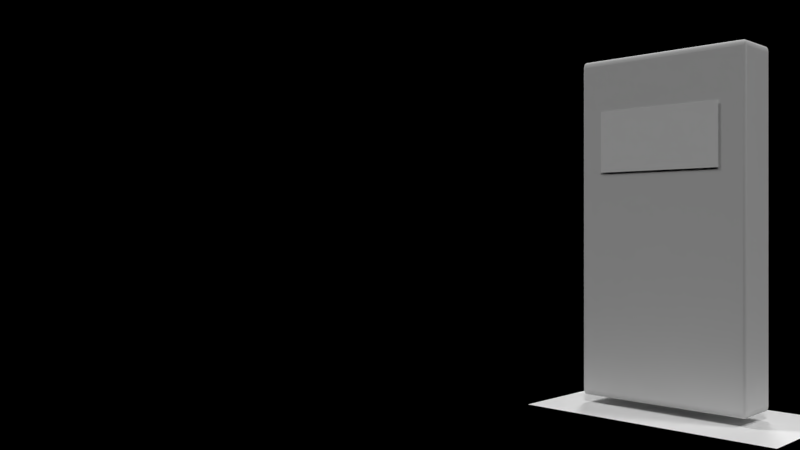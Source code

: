 # Source: PopupMenu.blend  (saved by Blender 2.71.0; exported with 4.5.12 LTS)
import bpy
from mathutils import Matrix  # noqa: F401  (used for matrix-valued properties, if any)

bpy.ops.wm.read_factory_settings(use_empty=True)
scene = bpy.context.scene
scene.name = 'PopupMenu'

# ---- collections
col_collection_1 = bpy.data.collections.new('Collection 1'); scene.collection.children.link(col_collection_1)

# ---- materials (node trees are filled in below, after node groups)
mat_minifigure_shadow = bpy.data.materials.new('Minifigure Shadow')
mat_minifigure_shadow.alpha_threshold = 0.0
mat_minifigure_shadow.use_transparent_shadow = False
mat_minifigure_shadow.roughness = 0.5
mat_resume = bpy.data.materials.new('Resume')
mat_resume.alpha_threshold = 0.0
mat_resume.use_transparent_shadow = False
mat_resume.roughness = 0.5
mat_cap = bpy.data.materials.new('Cap')
mat_cap.alpha_threshold = 0.0
mat_cap.use_transparent_shadow = False
mat_cap.diffuse_color = (0.6738, 0.6738, 0.6738, 1.0)
mat_cap.roughness = 0.5
mat_cap.specular_intensity = 0.2
mat_cap.line_color = (0.0, 0.0, 0.0, 1.0)

# ---- material node trees

# ---- world
world_world = bpy.data.worlds.new('World'); scene.world = world_world
world_world.color = (0.0, 0.0, 0.0)
world_world.use_sun_shadow = False
world_world.sun_shadow_jitter_overblur = 0.0
world_world.cycles.sampling_method = 'MANUAL'
world_world.cycles.sample_map_resolution = 256
world_world.light_settings.ao_factor = 0.1

# ---- cameras
cam_camera_001 = bpy.data.cameras.new('Camera.001')
cam_camera_001.clip_end = 100.0
cam_camera_001.lens = 35.0
cam_camera_001.sensor_width = 32.0
cam_camera_001.sensor_height = 18.0
cam_camera_001.dof.focus_distance = 0.0
cam_camera_001.dof.aperture_fstop = 128.0

# ---- lights
light_sun_005 = bpy.data.lights.new('Sun.005', 'SUN')
light_sun_005.transmission_factor = 0.0
light_sun_005.angle = 0.1993
light_sun_005.energy = 1.0
light_sun_005.shadow_buffer_clip_start = 0.5
light_sun_005.shadow_soft_size = 0.1
light_sun_005.shadow_cascade_max_distance = 1000.0
light_sun_005.cycles.use_multiple_importance_sampling = False
light_sun_004 = bpy.data.lights.new('Sun.004', 'SUN')
light_sun_004.transmission_factor = 0.0
light_sun_004.angle = 0.1993
light_sun_004.energy = 1.0
light_sun_004.shadow_buffer_clip_start = 0.5
light_sun_004.shadow_soft_size = 0.1
light_sun_004.shadow_cascade_max_distance = 1000.0
light_sun_004.cycles.use_multiple_importance_sampling = False
light_sun_003 = bpy.data.lights.new('Sun.003', 'SUN')
light_sun_003.transmission_factor = 0.0
light_sun_003.angle = 0.1993
light_sun_003.energy = 1.0
light_sun_003.shadow_buffer_clip_start = 0.5
light_sun_003.shadow_soft_size = 0.1
light_sun_003.shadow_cascade_max_distance = 1000.0
light_sun_003.cycles.use_multiple_importance_sampling = False
light_sun_002 = bpy.data.lights.new('Sun.002', 'SUN')
light_sun_002.transmission_factor = 0.0
light_sun_002.angle = 0.1993
light_sun_002.energy = 1.0
light_sun_002.shadow_buffer_clip_start = 0.5
light_sun_002.shadow_soft_size = 0.1
light_sun_002.shadow_cascade_max_distance = 1000.0
light_sun_002.cycles.use_multiple_importance_sampling = False
light_sun_001 = bpy.data.lights.new('Sun.001', 'SUN')
light_sun_001.transmission_factor = 0.0
light_sun_001.angle = 0.1993
light_sun_001.energy = 1.0
light_sun_001.shadow_buffer_clip_start = 0.5
light_sun_001.shadow_soft_size = 0.1
light_sun_001.shadow_cascade_max_distance = 1000.0
light_sun_001.cycles.use_multiple_importance_sampling = False

# ---- meshes
me_plane_003 = bpy.data.meshes.new('Plane.003')
me_plane_003.from_pydata([(-0.5, -0.5, 0.0), (0.5, -0.5, 0.0), (-0.5, 0.5, 0.0), (0.5, 0.5, 0.0)], [], [(0, 1, 3, 2)])
_uv = me_plane_003.uv_layers.new(name='UVMap')
_uv.uv.foreach_set('vector', [0.0, 0.0, 1.0, 0.0, 1.0, 1.0, 0.0, 1.0])
me_plane_003.materials.append(mat_minifigure_shadow)
me_plane_003.use_remesh_preserve_volume = False
me_plane_003.use_remesh_preserve_attributes = False
me_plane_003.use_mirror_vertex_groups = False
me_plane_003.update()
me_plane_001 = bpy.data.meshes.new('Plane.001')
me_plane_001.from_pydata([(-1.0, -0.5, 0.0), (1.0, -0.5, 0.0), (-1.0, 0.5, 0.0), (1.0, 0.5, 0.0)], [], [(0, 1, 3, 2)])
_uv = me_plane_001.uv_layers.new(name='UVMap')
_uv.uv.foreach_set('vector', [0.0, 0.0, 1.0, 0.0, 1.0, 1.0, 0.0, 1.0])
me_plane_001.materials.append(mat_resume)
me_plane_001.use_remesh_preserve_volume = False
me_plane_001.use_remesh_preserve_attributes = False
me_plane_001.use_mirror_vertex_groups = False
me_plane_001.update()
me_plane = bpy.data.meshes.new('Plane')
me_plane.from_pydata([(-0.9666, -0.9666, 0.0), (-1.0, -0.9666, -0.03342), (-0.9666, -1.0, -0.03342), (-0.9794, -0.9666, -0.002544), (-0.9902, -0.9666, -0.009788), (-0.9666, -0.9794, -0.002544), (-0.9797, -0.9797, -0.005614), (-0.9885, -0.979, -0.01149), (-0.9859, -0.9859, -0.01412), (-0.9975, -0.9794, -0.03342), (-0.9902, -0.9902, -0.03342), (-0.9975, -0.9666, -0.02063), (-0.9944, -0.9797, -0.02031), (-0.9885, -0.9885, -0.02097), (-0.9666, -0.9975, -0.02063), (-0.9666, -0.9902, -0.009788), (-0.9794, -0.9975, -0.03342), (-0.9797, -0.9944, -0.02031), (-0.979, -0.9885, -0.01149), (0.9666, -0.9666, 0.0), (0.9666, -1.0, -0.03342), (1.0, -0.9666, -0.03342), (0.9666, -0.9794, -0.002544), (0.9666, -0.9902, -0.009788), (0.9794, -0.9666, -0.002544), (0.9797, -0.9797, -0.005614), (0.979, -0.9885, -0.01149), (0.9859, -0.9859, -0.01412), (0.9794, -0.9975, -0.03342), (0.9902, -0.9902, -0.03342), (0.9666, -0.9975, -0.02063), (0.9797, -0.9944, -0.02031), (0.9885, -0.9885, -0.02097), (0.9975, -0.9666, -0.02063), (0.9902, -0.9666, -0.009788), (0.9975, -0.9794, -0.03342), (0.9944, -0.9797, -0.02031), (0.9885, -0.979, -0.01149), (-0.9666, 1.0, -0.03342), (-1.0, 0.9666, -0.03342), (-0.9666, 0.9666, 0.0), (-0.9794, 0.9975, -0.03342), (-0.9902, 0.9902, -0.03342), (-0.9666, 0.9975, -0.02063), (-0.9797, 0.9944, -0.02031), (-0.9885, 0.9885, -0.02097), (-0.9859, 0.9859, -0.01412), (-0.9975, 0.9666, -0.02063), (-0.9902, 0.9666, -0.009788), (-0.9975, 0.9794, -0.03342), (-0.9944, 0.9797, -0.02031), (-0.9885, 0.979, -0.01149), (-0.9666, 0.9794, -0.002544), (-0.9666, 0.9902, -0.009788), (-0.9794, 0.9666, -0.002544), (-0.9797, 0.9797, -0.005614), (-0.979, 0.9885, -0.01149), (0.9666, 0.9666, 0.0), (1.0, 0.9666, -0.03342), (0.9666, 1.0, -0.03342), (0.9794, 0.9666, -0.002544), (0.9902, 0.9666, -0.009788), (0.9666, 0.9794, -0.002544), (0.9797, 0.9797, -0.005614), (0.9885, 0.979, -0.01149), (0.9859, 0.9859, -0.01412), (0.9975, 0.9794, -0.03342), (0.9902, 0.9902, -0.03342), (0.9975, 0.9666, -0.02063), (0.9944, 0.9797, -0.02031), (0.9885, 0.9885, -0.02097), (0.9666, 0.9975, -0.02063), (0.9666, 0.9902, -0.009788), (0.9794, 0.9975, -0.03342), (0.9797, 0.9944, -0.02031), (0.979, 0.9885, -0.01149), (-0.9666, -1.0, -0.5774), (-1.0, -0.9666, -0.5774), (-0.9794, -0.9975, -0.5774), (-0.9902, -0.9902, -0.5774), (-0.9975, -0.9794, -0.5774), (1.0, -0.9666, -0.5774), (0.9666, -1.0, -0.5774), (0.9975, -0.9794, -0.5774), (0.9902, -0.9902, -0.5774), (0.9794, -0.9975, -0.5774), (-1.0, 0.9666, -0.5774), (-0.9666, 1.0, -0.5774), (-0.9975, 0.9794, -0.5774), (-0.9902, 0.9902, -0.5774), (-0.9794, 0.9975, -0.5774), (0.9666, 1.0, -0.5774), (1.0, 0.9666, -0.5774), (0.9794, 0.9975, -0.5774), (0.9902, 0.9902, -0.5774), (0.9975, 0.9794, -0.5774)], [], [(2, 76, 82, 20), (59, 91, 87, 38), (21, 81, 92, 58), (0, 19, 57, 40), (0, 3, 6, 5), (3, 4, 7, 6), (5, 6, 18, 15), (6, 7, 8, 18), (1, 9, 12, 11), (9, 10, 13, 12), (11, 12, 7, 4), (12, 13, 8, 7), (2, 14, 17, 16), (14, 15, 18, 17), (16, 17, 13, 10), (17, 18, 8, 13), (19, 22, 25, 24), (22, 23, 26, 25), (24, 25, 37, 34), (25, 26, 27, 37), (20, 28, 31, 30), (28, 29, 32, 31), (30, 31, 26, 23), (31, 32, 27, 26), (21, 33, 36, 35), (33, 34, 37, 36), (35, 36, 32, 29), (36, 37, 27, 32), (38, 41, 44, 43), (41, 42, 45, 44), (43, 44, 56, 53), (44, 45, 46, 56), (39, 47, 50, 49), (47, 48, 51, 50), (49, 50, 45, 42), (50, 51, 46, 45), (40, 52, 55, 54), (52, 53, 56, 55), (54, 55, 51, 48), (55, 56, 46, 51), (57, 60, 63, 62), (60, 61, 64, 63), (62, 63, 75, 72), (63, 64, 65, 75), (58, 66, 69, 68), (66, 67, 70, 69), (68, 69, 64, 61), (69, 70, 65, 64), (59, 71, 74, 73), (71, 72, 75, 74), (73, 74, 70, 67), (74, 75, 65, 70), (39, 1, 11, 47), (47, 11, 4, 48), (48, 4, 3, 54), (54, 3, 0, 40), (2, 20, 30, 14), (14, 30, 23, 15), (15, 23, 22, 5), (5, 22, 19, 0), (21, 58, 68, 33), (33, 68, 61, 34), (34, 61, 60, 24), (24, 60, 57, 19), (59, 38, 43, 71), (71, 43, 53, 72), (72, 53, 52, 62), (62, 52, 40, 57), (91, 59, 73, 93), (93, 73, 67, 94), (94, 67, 66, 95), (95, 66, 58, 92), (38, 87, 90, 41), (41, 90, 89, 42), (42, 89, 88, 49), (49, 88, 86, 39), (81, 21, 35, 83), (83, 35, 29, 84), (84, 29, 28, 85), (85, 28, 20, 82), (76, 2, 16, 78), (78, 16, 10, 79), (79, 10, 9, 80), (80, 9, 1, 77), (39, 86, 77, 1)])
me_plane.polygons.foreach_set('use_smooth', [True] * 85)
_k = set([(0, 19), (0, 40), (1, 39), (1, 77), (2, 20), (2, 76), (19, 57), (20, 82), (21, 58), (21, 81), (38, 59), (38, 87), (39, 86), (40, 57), (58, 92), (59, 91), (76, 82), (77, 86), (81, 92), (87, 91)])
me_plane.attributes.new('sharp_edge', 'BOOLEAN', 'EDGE').data.foreach_set('value', [ (min(e.vertices), max(e.vertices)) in _k for e in me_plane.edges])
_ca = me_plane.color_attributes.new('Col', 'BYTE_COLOR', 'CORNER')
_ca.data.foreach_set('color', [0.117, 0.117, 0.117, 1.0, 0.117, 0.117, 0.117, 1.0, 0.117, 0.117, 0.117, 1.0, 0.117, 0.117, 0.117, 1.0, 0.6172, 0.6172, 0.6172, 1.0, 0.5583, 0.5583, 0.5583, 1.0, 0.5841, 0.5841, 0.5841, 1.0, 0.5395, 0.5149, 0.6724, 1.0, 0.117, 0.117, 0.117, 1.0, 0.117, 0.117, 0.117, 1.0, 0.117, 0.117, 0.117, 1.0, 0.117, 0.117, 0.117, 1.0, 0.4452, 0.4452, 0.4452, 1.0, 0.4287, 0.4287, 0.4287, 1.0, 0.4793, 0.4793, 0.4793, 1.0, 0.491, 0.491, 0.491, 1.0, 0.4452, 0.4452, 0.4452, 1.0, 0.5089, 0.5089, 0.5089, 1.0, 0.3712, 0.3712, 0.3712, 1.0, 0.3712, 0.3712, 0.3712, 1.0, 0.5089, 0.5089, 0.5089, 1.0, 0.402, 0.402, 0.402, 1.0, 0.3372, 0.3372, 0.3372, 1.0, 0.3712, 0.3712, 0.3712, 1.0, 0.3712, 0.3712, 0.3712, 1.0, 0.3712, 0.3712, 0.3712, 1.0, 0.2789, 0.2789, 0.2789, 1.0, 0.2623, 0.2623, 0.2623, 1.0, 0.3712, 0.3712, 0.3712, 1.0, 0.3372, 0.3372, 0.3372, 1.0, 0.2831, 0.2831, 0.2831, 1.0, 0.2789, 0.2789, 0.2789, 1.0, 0.2086, 0.2086, 0.2086, 1.0, 0.1384, 0.1384, 0.1384, 1.0, 0.2346, 0.2346, 0.2346, 1.0, 0.3005, 0.3005, 0.3005, 1.0, 0.1384, 0.1384, 0.1384, 1.0, 0.117, 0.117, 0.117, 1.0, 0.1356, 0.1356, 0.1356, 1.0, 0.2346, 0.2346, 0.2346, 1.0, 0.2961, 0.2961, 0.2961, 1.0, 0.2307, 0.2307, 0.2307, 1.0, 0.3325, 0.3325, 0.3325, 1.0, 0.3968, 0.3968, 0.3968, 1.0, 0.2307, 0.2307, 0.2307, 1.0, 0.1329, 0.1329, 0.1329, 1.0, 0.2789, 0.2789, 0.2789, 1.0, 0.3325, 0.3325, 0.3325, 1.0, 0.117, 0.117, 0.117, 1.0, 0.117, 0.117, 0.117, 1.0, 0.1329, 0.1329, 0.1329, 1.0, 0.117, 0.117, 0.117, 1.0, 0.117, 0.117, 0.117, 1.0, 0.2664, 0.2664, 0.2664, 1.0, 0.2831, 0.2831, 0.2831, 1.0, 0.1329, 0.1329, 0.1329, 1.0, 0.117, 0.117, 0.117, 1.0, 0.1329, 0.1329, 0.1329, 1.0, 0.1356, 0.1356, 0.1356, 1.0, 0.117, 0.117, 0.117, 1.0, 0.1329, 0.1329, 0.1329, 1.0, 0.2874, 0.2874, 0.2874, 1.0, 0.2918, 0.2918, 0.2918, 1.0, 0.1329, 0.1329, 0.1329, 1.0, 0.4287, 0.4287, 0.4287, 1.0, 0.3564, 0.3564, 0.3564, 1.0, 0.3095, 0.3095, 0.3095, 1.0, 0.4397, 0.4397, 0.4397, 1.0, 0.3564, 0.3564, 0.3564, 1.0, 0.2423, 0.2423, 0.2423, 1.0, 0.2051, 0.2051, 0.2051, 1.0, 0.3095, 0.3095, 0.3095, 1.0, 0.4397, 0.4397, 0.4397, 1.0, 0.314, 0.314, 0.314, 1.0, 0.227, 0.227, 0.227, 1.0, 0.3278, 0.3278, 0.3278, 1.0, 0.314, 0.314, 0.314, 1.0, 0.2086, 0.2086, 0.2086, 1.0, 0.147, 0.147, 0.147, 1.0, 0.227, 0.227, 0.227, 1.0, 0.117, 0.117, 0.117, 1.0, 0.117, 0.117, 0.117, 1.0, 0.1329, 0.1329, 0.1329, 1.0, 0.117, 0.117, 0.117, 1.0, 0.117, 0.117, 0.117, 1.0, 0.117, 0.117, 0.117, 1.0, 0.117, 0.117, 0.117, 1.0, 0.1329, 0.1329, 0.1329, 1.0, 0.117, 0.117, 0.117, 1.0, 0.1329, 0.1329, 0.1329, 1.0, 0.2122, 0.2122, 0.2122, 1.0, 0.2462, 0.2462, 0.2462, 1.0, 0.1329, 0.1329, 0.1329, 1.0, 0.117, 0.117, 0.117, 1.0, 0.1356, 0.1356, 0.1356, 1.0, 0.2159, 0.2159, 0.2159, 1.0, 0.117, 0.117, 0.117, 1.0, 0.1529, 0.1529, 0.1529, 1.0, 0.117, 0.117, 0.117, 1.0, 0.117, 0.117, 0.117, 1.0, 0.147, 0.147, 0.147, 1.0, 0.3185, 0.3185, 0.3185, 1.0, 0.2159, 0.2159, 0.2159, 1.0, 0.117, 0.117, 0.117, 1.0, 0.117, 0.117, 0.117, 1.0, 0.117, 0.117, 0.117, 1.0, 0.117, 0.117, 0.117, 1.0, 0.117, 0.117, 0.117, 1.0, 0.117, 0.117, 0.117, 1.0, 0.2159, 0.2159, 0.2159, 1.0, 0.1356, 0.1356, 0.1356, 1.0, 0.117, 0.117, 0.117, 1.0, 0.5395, 0.5149, 0.6724, 1.0, 0.5841, 0.5647, 0.6795, 1.0, 0.6584, 0.6445, 0.7529, 1.0, 0.6724, 0.6445, 0.8148, 1.0, 0.5776, 0.5583, 0.6724, 1.0, 0.4072, 0.402, 0.4397, 1.0, 0.5457, 0.5395, 0.5906, 1.0, 0.6514, 0.6376, 0.7454, 1.0, 0.6724, 0.6445, 0.8148, 1.0, 0.6584, 0.6445, 0.7529, 1.0, 0.5776, 0.5647, 0.6308, 1.0, 0.6445, 0.6308, 0.7379, 1.0, 0.6445, 0.6308, 0.7379, 1.0, 0.5395, 0.5333, 0.5841, 1.0, 0.521, 0.5149, 0.5583, 1.0, 0.5841, 0.5711, 0.6376, 1.0, 0.2542, 0.2542, 0.2542, 1.0, 0.3467, 0.3467, 0.3467, 1.0, 0.4564, 0.4564, 0.4678, 1.0, 0.3231, 0.3185, 0.3231, 1.0, 0.3419, 0.3419, 0.3419, 1.0, 0.4397, 0.4397, 0.4397, 1.0, 0.4793, 0.4793, 0.4969, 1.0, 0.4397, 0.4397, 0.4508, 1.0, 0.3231, 0.3185, 0.3231, 1.0, 0.4508, 0.4508, 0.4621, 1.0, 0.552, 0.5457, 0.5972, 1.0, 0.4125, 0.4072, 0.4452, 1.0, 0.4342, 0.4342, 0.4452, 1.0, 0.4793, 0.4793, 0.4969, 1.0, 0.5271, 0.521, 0.5647, 1.0, 0.5457, 0.5395, 0.5906, 1.0, 0.491, 0.491, 0.491, 1.0, 0.5333, 0.5271, 0.5647, 1.0, 0.6038, 0.6038, 0.6308, 1.0, 0.491, 0.491, 0.491, 1.0, 0.5333, 0.5271, 0.5647, 1.0, 0.6514, 0.6376, 0.7454, 1.0, 0.5841, 0.5711, 0.6376, 1.0, 0.6038, 0.6038, 0.6308, 1.0, 0.491, 0.491, 0.491, 1.0, 0.6038, 0.6038, 0.6308, 1.0, 0.4851, 0.4851, 0.5029, 1.0, 0.4397, 0.4397, 0.4397, 1.0, 0.6038, 0.6038, 0.6308, 1.0, 0.5841, 0.5711, 0.6376, 1.0, 0.5395, 0.5333, 0.5776, 1.0, 0.4851, 0.4851, 0.5029, 1.0, 0.4793, 0.4793, 0.4793, 1.0, 0.4287, 0.4287, 0.4287, 1.0, 0.491, 0.491, 0.491, 1.0, 0.6172, 0.6172, 0.6172, 1.0, 0.4342, 0.4342, 0.4342, 1.0, 0.3763, 0.3763, 0.3763, 1.0, 0.4397, 0.4397, 0.4397, 1.0, 0.5089, 0.5089, 0.5089, 1.0, 0.6105, 0.6105, 0.6105, 1.0, 0.491, 0.491, 0.491, 1.0, 0.5583, 0.5583, 0.5583, 1.0, 0.7084, 0.7084, 0.7084, 1.0, 0.521, 0.521, 0.521, 1.0, 0.4397, 0.4397, 0.4397, 1.0, 0.4564, 0.4564, 0.4564, 1.0, 0.5583, 0.5583, 0.5583, 1.0, 0.117, 0.117, 0.117, 1.0, 0.1683, 0.1683, 0.1683, 1.0, 0.2664, 0.2664, 0.2664, 1.0, 0.1981, 0.1981, 0.1981, 1.0, 0.1651, 0.1651, 0.1651, 1.0, 0.3278, 0.3278, 0.3278, 1.0, 0.4233, 0.4233, 0.4233, 1.0, 0.2664, 0.2664, 0.2664, 1.0, 0.1946, 0.1946, 0.1946, 1.0, 0.2623, 0.2623, 0.2623, 1.0, 0.4342, 0.4342, 0.4342, 1.0, 0.3663, 0.3663, 0.3663, 1.0, 0.2623, 0.2623, 0.2623, 1.0, 0.4179, 0.4179, 0.4179, 1.0, 0.4452, 0.4452, 0.4452, 1.0, 0.4287, 0.4287, 0.4287, 1.0, 0.6172, 0.6172, 0.6172, 1.0, 0.7231, 0.7231, 0.7231, 1.0, 0.6376, 0.6376, 0.6376, 1.0, 0.5395, 0.5395, 0.5395, 1.0, 0.7682, 0.7682, 0.7682, 1.0, 0.7084, 0.7084, 0.7084, 1.0, 0.5583, 0.5583, 0.5583, 1.0, 0.6376, 0.6376, 0.6376, 1.0, 0.5333, 0.5333, 0.5333, 1.0, 0.624, 0.624, 0.624, 1.0, 0.402, 0.402, 0.402, 1.0, 0.3231, 0.3231, 0.3231, 1.0, 0.6445, 0.6445, 0.6445, 1.0, 0.5583, 0.5583, 0.5583, 1.0, 0.4564, 0.4564, 0.4564, 1.0, 0.3916, 0.3916, 0.3916, 1.0, 0.2542, 0.2542, 0.2542, 1.0, 0.2086, 0.2086, 0.2086, 1.0, 0.3005, 0.3005, 0.3005, 1.0, 0.3467, 0.3467, 0.3467, 1.0, 0.3419, 0.3419, 0.3419, 1.0, 0.2961, 0.2961, 0.2961, 1.0, 0.3968, 0.3968, 0.3968, 1.0, 0.4397, 0.4397, 0.4397, 1.0, 0.4397, 0.4397, 0.4397, 1.0, 0.402, 0.402, 0.402, 1.0, 0.5089, 0.5089, 0.5089, 1.0, 0.491, 0.491, 0.491, 1.0, 0.491, 0.491, 0.491, 1.0, 0.5089, 0.5089, 0.5089, 1.0, 0.4452, 0.4452, 0.4452, 1.0, 0.491, 0.491, 0.491, 1.0, 0.117, 0.117, 0.117, 1.0, 0.117, 0.117, 0.117, 1.0, 0.117, 0.117, 0.117, 1.0, 0.117, 0.117, 0.117, 1.0, 0.117, 0.117, 0.117, 1.0, 0.117, 0.117, 0.117, 1.0, 0.2462, 0.2462, 0.2462, 1.0, 0.2664, 0.2664, 0.2664, 1.0, 0.2623, 0.2623, 0.2623, 1.0, 0.2423, 0.2423, 0.2423, 1.0, 0.3564, 0.3564, 0.3564, 1.0, 0.3712, 0.3712, 0.3712, 1.0, 0.3712, 0.3712, 0.3712, 1.0, 0.3515, 0.3515, 0.3515, 1.0, 0.4287, 0.4287, 0.4287, 1.0, 0.4452, 0.4452, 0.4452, 1.0, 0.117, 0.117, 0.117, 1.0, 0.117, 0.117, 0.117, 1.0, 0.1981, 0.1981, 0.1981, 1.0, 0.15, 0.15, 0.15, 1.0, 0.147, 0.147, 0.147, 1.0, 0.1946, 0.1946, 0.1946, 1.0, 0.3663, 0.3663, 0.3663, 1.0, 0.3185, 0.3185, 0.3185, 1.0, 0.3278, 0.3278, 0.3278, 1.0, 0.3763, 0.3763, 0.3763, 1.0, 0.4342, 0.4342, 0.4342, 1.0, 0.4397, 0.4397, 0.4397, 1.0, 0.4397, 0.4397, 0.4397, 1.0, 0.4287, 0.4287, 0.4287, 1.0, 0.4793, 0.4793, 0.4793, 1.0, 0.4287, 0.4287, 0.4287, 1.0, 0.6105, 0.6105, 0.6105, 1.0, 0.5395, 0.5149, 0.6724, 1.0, 0.6724, 0.6445, 0.8148, 1.0, 0.7231, 0.7231, 0.7231, 1.0, 0.7682, 0.7682, 0.7682, 1.0, 0.6724, 0.6445, 0.8148, 1.0, 0.6445, 0.6308, 0.7379, 1.0, 0.7011, 0.7011, 0.7011, 1.0, 0.7084, 0.7084, 0.7084, 1.0, 0.6514, 0.6376, 0.7454, 1.0, 0.5333, 0.5271, 0.5647, 1.0, 0.6105, 0.6105, 0.6105, 1.0, 0.6105, 0.6105, 0.6105, 1.0, 0.5333, 0.5271, 0.5647, 1.0, 0.491, 0.491, 0.491, 1.0, 0.4793, 0.4793, 0.4793, 1.0, 0.5583, 0.5583, 0.5583, 1.0, 0.6172, 0.6172, 0.6172, 1.0, 0.5457, 0.5457, 0.5457, 1.0, 0.4851, 0.4851, 0.4851, 1.0, 0.4735, 0.4735, 0.4735, 1.0, 0.5395, 0.5395, 0.5395, 1.0, 0.3278, 0.3278, 0.3278, 1.0, 0.2831, 0.2831, 0.2831, 1.0, 0.2874, 0.2874, 0.2874, 1.0, 0.3325, 0.3325, 0.3325, 1.0, 0.1683, 0.1683, 0.1683, 1.0, 0.1301, 0.1301, 0.1301, 1.0, 0.1329, 0.1329, 0.1329, 1.0, 0.1683, 0.1683, 0.1683, 1.0, 0.117, 0.117, 0.117, 1.0, 0.117, 0.117, 0.117, 1.0, 0.5395, 0.5149, 0.6724, 1.0, 0.5841, 0.5841, 0.5841, 1.0, 0.5972, 0.5972, 0.5972, 1.0, 0.5841, 0.5647, 0.6795, 1.0, 0.5776, 0.5583, 0.6724, 1.0, 0.5972, 0.5972, 0.5972, 1.0, 0.3916, 0.3916, 0.3916, 1.0, 0.4072, 0.402, 0.4397, 1.0, 0.4125, 0.4072, 0.4452, 1.0, 0.3968, 0.3968, 0.3968, 1.0, 0.2874, 0.2874, 0.2874, 1.0, 0.3231, 0.3185, 0.3231, 1.0, 0.3231, 0.3185, 0.3231, 1.0, 0.2874, 0.2874, 0.2874, 1.0, 0.2195, 0.2195, 0.2195, 1.0, 0.2542, 0.2542, 0.2542, 1.0, 0.117, 0.117, 0.117, 1.0, 0.117, 0.117, 0.117, 1.0, 0.117, 0.117, 0.117, 1.0, 0.117, 0.117, 0.117, 1.0, 0.117, 0.117, 0.117, 1.0, 0.117, 0.117, 0.117, 1.0, 0.117, 0.117, 0.117, 1.0, 0.117, 0.117, 0.117, 1.0, 0.117, 0.117, 0.117, 1.0, 0.117, 0.117, 0.117, 1.0, 0.117, 0.117, 0.117, 1.0, 0.117, 0.117, 0.117, 1.0, 0.117, 0.117, 0.117, 1.0, 0.117, 0.117, 0.117, 1.0, 0.117, 0.117, 0.117, 1.0, 0.117, 0.117, 0.117, 1.0, 0.117, 0.117, 0.117, 1.0, 0.117, 0.117, 0.117, 1.0, 0.117, 0.117, 0.117, 1.0, 0.117, 0.117, 0.117, 1.0, 0.117, 0.117, 0.117, 1.0, 0.117, 0.117, 0.117, 1.0, 0.117, 0.117, 0.117, 1.0, 0.117, 0.117, 0.117, 1.0, 0.117, 0.117, 0.117, 1.0, 0.117, 0.117, 0.117, 1.0, 0.1384, 0.1384, 0.1384, 1.0, 0.117, 0.117, 0.117, 1.0, 0.117, 0.117, 0.117, 1.0, 0.1384, 0.1384, 0.1384, 1.0, 0.2086, 0.2086, 0.2086, 1.0, 0.1746, 0.1746, 0.1746, 1.0, 0.2542, 0.2542, 0.2542, 1.0, 0.2195, 0.2195, 0.2195, 1.0, 0.1746, 0.1746, 0.1746, 1.0, 0.2086, 0.2086, 0.2086, 1.0])
me_plane.materials.append(mat_cap)
me_plane.use_remesh_preserve_volume = False
me_plane.use_remesh_preserve_attributes = False
me_plane.use_mirror_vertex_groups = False
me_plane.update()

# ---- objects
ob_minifigure_shadow = bpy.data.objects.new('Minifigure Shadow', me_plane_003)
ob_resume = bpy.data.objects.new('Resume', me_plane_001)
ob_sun_004 = bpy.data.objects.new('Sun.004', light_sun_005)
ob_sun_003 = bpy.data.objects.new('Sun.003', light_sun_004)
ob_sun_002 = bpy.data.objects.new('Sun.002', light_sun_003)
ob_sun_001 = bpy.data.objects.new('Sun.001', light_sun_002)
ob_sun = bpy.data.objects.new('Sun', light_sun_001)
ob_camera = bpy.data.objects.new('Camera', cam_camera_001)
ob_plane = bpy.data.objects.new('Plane', me_plane)

# ---- transforms, parenting, visibility, modifiers, constraints
ob_minifigure_shadow.location = (0.5186, 0.02024, 0.2169)
ob_minifigure_shadow.rotation_euler = (0.0, -0.0, -0.7854)
ob_minifigure_shadow.scale = (0.4808, 0.2785, 0.4808)
ob_minifigure_shadow.lineart.crease_threshold = 0.0
ob_resume.location = (0.4743, 0.0002432, 0.7279)
ob_resume.rotation_euler = (1.571, -0.0, -0.7854)
ob_resume.scale = (0.1181, 0.1181, 0.1181)
ob_resume.lineart.crease_threshold = 0.0
ob_sun_004.location = (-0.5843, 0.1749, 0.9619)
ob_sun_004.rotation_euler = (3.142, -0.0, 0.0)
ob_sun_004.lineart.crease_threshold = 0.0
ob_sun_003.location = (-0.5843, 0.1749, 0.9619)
ob_sun_003.rotation_euler = (0.6556, -0.0, -8.121)
ob_sun_003.lineart.crease_threshold = 0.0
ob_sun_002.location = (-0.5843, 0.1749, 0.9619)
ob_sun_002.rotation_euler = (0.6556, -0.0, -5.142)
ob_sun_002.lineart.crease_threshold = 0.0
ob_sun_001.location = (-0.5843, 0.1749, 0.9619)
ob_sun_001.rotation_euler = (0.6556, -0.0, -3.479)
ob_sun_001.lineart.crease_threshold = 0.0
ob_sun.location = (-0.5843, 0.1749, 0.9619)
ob_sun.rotation_euler = (0.6556, -0.0, -0.2266)
ob_sun.lineart.crease_threshold = 0.0
ob_camera.location = (0.0, -1.618, 0.567)
ob_camera.rotation_euler = (1.571, -0.0, 0.0)
ob_camera.scale = (1.0, 1.0, 1.0)
ob_camera.lineart.crease_threshold = 0.0
ob_plane.location = (0.478, -4.307e-09, 0.5603)
ob_plane.rotation_euler = (1.571, -0.0, -0.7854)
ob_plane.scale = (0.1638, 0.3276, 0.1638)
ob_plane.lineart.crease_threshold = 0.0

# ---- collection membership
col_collection_1.objects.link(ob_minifigure_shadow)
col_collection_1.objects.link(ob_resume)
col_collection_1.objects.link(ob_sun_004)
col_collection_1.objects.link(ob_sun_003)
col_collection_1.objects.link(ob_sun_002)
col_collection_1.objects.link(ob_sun_001)
col_collection_1.objects.link(ob_sun)
col_collection_1.objects.link(ob_camera)
col_collection_1.objects.link(ob_plane)

# ---- scene / render settings (as saved in the file)
scene.camera = ob_camera
scene.frame_start = 1; scene.frame_end = 250; scene.frame_set(1)
scene.render.engine = 'BLENDER_EEVEE_NEXT'
scene.render.image_settings.compression = 90
scene.render.resolution_percentage = 50
scene.render.dither_intensity = 0.0
scene.render.use_overwrite = False
scene.cycles.use_denoising = False
scene.cycles.samples = 10
scene.cycles.sampling_pattern = 'TABULATED_SOBOL'
scene.cycles.light_sampling_threshold = 0.0
scene.cycles.use_adaptive_sampling = False
scene.cycles.use_light_tree = False
scene.cycles.blur_glossy = 0.0
scene.cycles.max_bounces = 4
scene.cycles.volume_bounces = 1
scene.cycles.pixel_filter_type = 'GAUSSIAN'
scene.cycles.sample_clamp_indirect = 0.0
scene.view_settings.view_transform = 'Standard'
bpy.context.view_layer.update()
